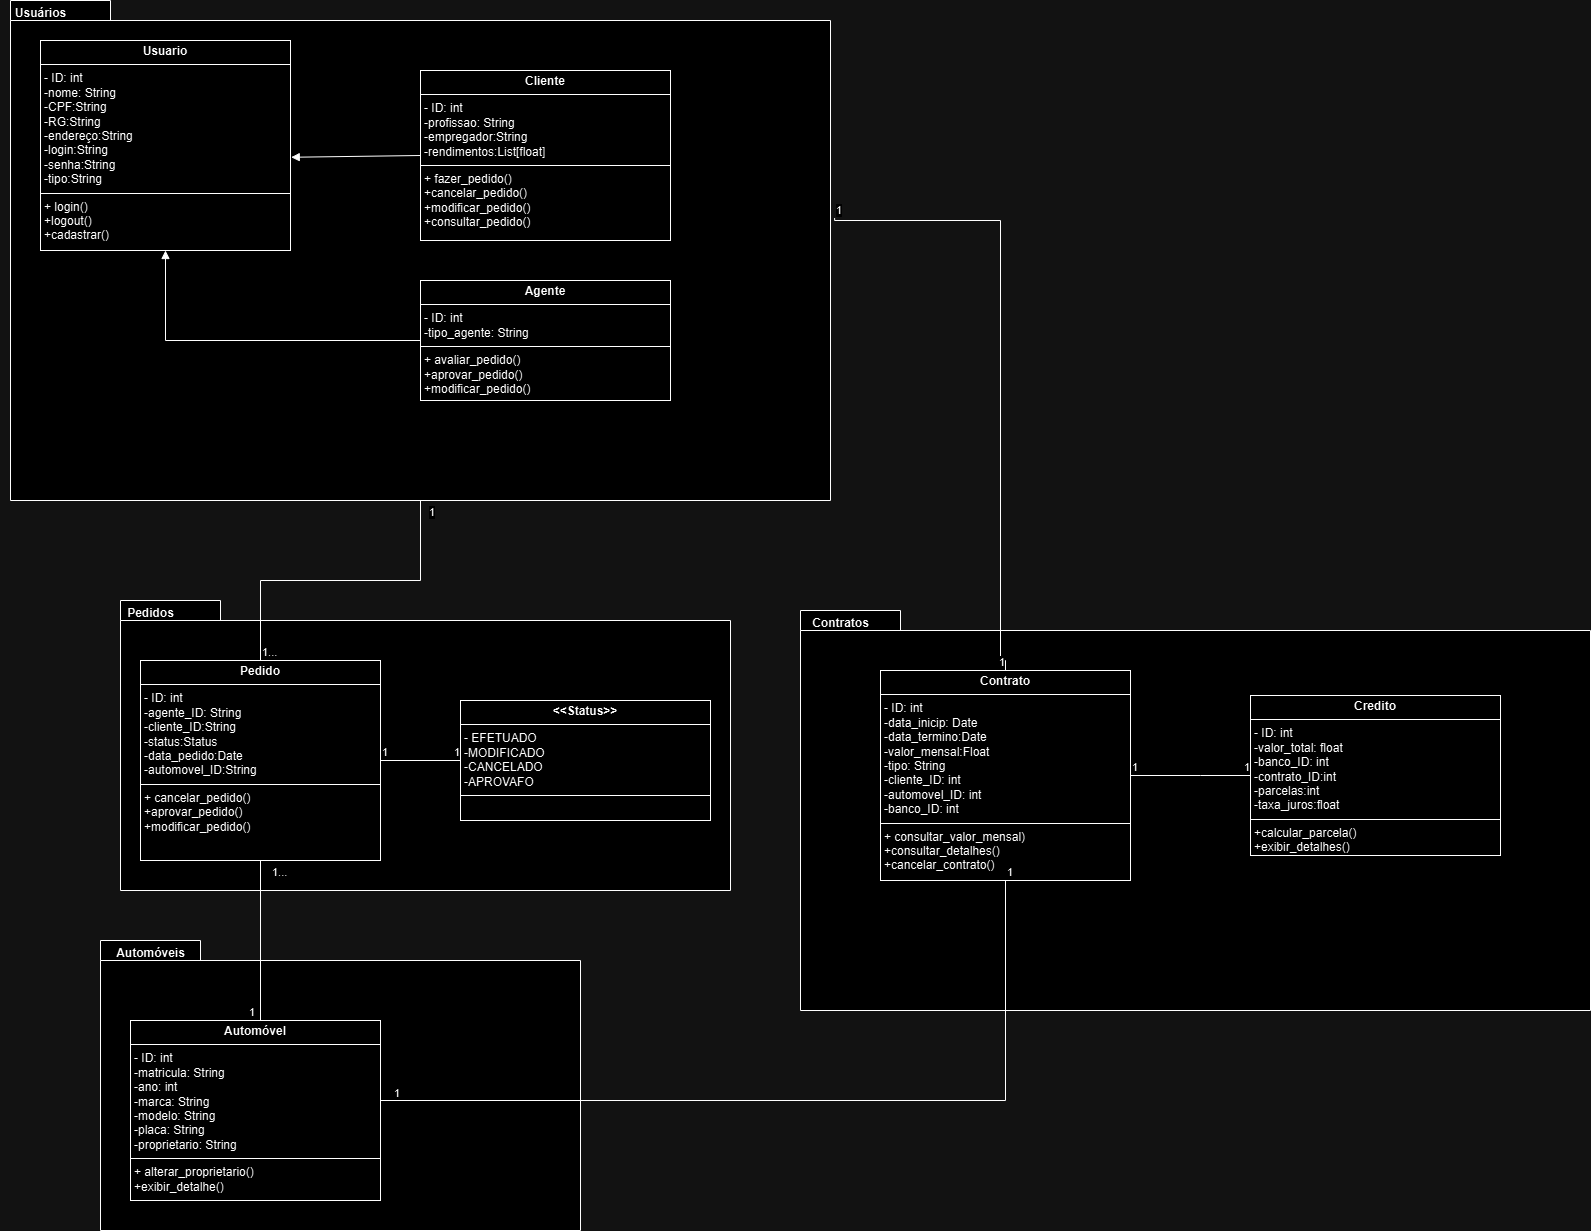

The diagram above was exported from draw.io. Its source (the exported page's mxGraphModel, read from the mxfile embedded in the PNG):
<mxGraphModel dx="1831" dy="876" grid="1" gridSize="10" guides="1" tooltips="1" connect="1" arrows="1" fold="1" page="1" pageScale="1" pageWidth="827" pageHeight="1169" math="0" shadow="0">
  <root>
    <mxCell id="0" />
    <mxCell id="1" parent="0" />
    <mxCell id="idHjYuu3wXib9-mEvVOk-1" value="" style="shape=folder;fontStyle=1;spacingTop=10;tabWidth=100;tabHeight=20;tabPosition=left;html=1;whiteSpace=wrap;" vertex="1" parent="1">
      <mxGeometry x="130" y="90" width="820" height="500" as="geometry" />
    </mxCell>
    <mxCell id="idHjYuu3wXib9-mEvVOk-2" value="Usuários" style="text;align=center;fontStyle=1;verticalAlign=middle;spacingLeft=3;spacingRight=3;strokeColor=none;rotatable=0;points=[[0,0.5],[1,0.5]];portConstraint=eastwest;html=1;" vertex="1" parent="1">
      <mxGeometry x="120" y="90" width="80" height="26" as="geometry" />
    </mxCell>
    <mxCell id="idHjYuu3wXib9-mEvVOk-3" value="&lt;p style=&quot;margin:0px;margin-top:4px;text-align:center;&quot;&gt;&lt;b&gt;Usuario&lt;/b&gt;&lt;/p&gt;&lt;hr size=&quot;1&quot; style=&quot;border-style:solid;&quot;&gt;&lt;p style=&quot;margin:0px;margin-left:4px;&quot;&gt;- ID: int&lt;/p&gt;&lt;p style=&quot;margin:0px;margin-left:4px;&quot;&gt;-nome: String&lt;/p&gt;&lt;p style=&quot;margin:0px;margin-left:4px;&quot;&gt;-CPF:&lt;span style=&quot;background-color: initial;&quot;&gt;String&lt;/span&gt;&lt;/p&gt;&lt;p style=&quot;margin:0px;margin-left:4px;&quot;&gt;-RG:&lt;span style=&quot;background-color: initial;&quot;&gt;String&lt;/span&gt;&lt;/p&gt;&lt;p style=&quot;margin:0px;margin-left:4px;&quot;&gt;-endereço:&lt;span style=&quot;background-color: initial;&quot;&gt;String&lt;/span&gt;&lt;/p&gt;&lt;p style=&quot;margin:0px;margin-left:4px;&quot;&gt;-login:&lt;span style=&quot;background-color: initial;&quot;&gt;String&lt;/span&gt;&lt;/p&gt;&lt;p style=&quot;margin:0px;margin-left:4px;&quot;&gt;-senha:&lt;span style=&quot;background-color: initial;&quot;&gt;String&lt;/span&gt;&lt;/p&gt;&lt;p style=&quot;margin:0px;margin-left:4px;&quot;&gt;-tipo:&lt;span style=&quot;background-color: initial;&quot;&gt;String&lt;/span&gt;&lt;/p&gt;&lt;hr size=&quot;1&quot; style=&quot;border-style:solid;&quot;&gt;&lt;p style=&quot;margin:0px;margin-left:4px;&quot;&gt;+ login()&lt;/p&gt;&lt;p style=&quot;margin:0px;margin-left:4px;&quot;&gt;+logout()&lt;/p&gt;&lt;p style=&quot;margin:0px;margin-left:4px;&quot;&gt;+cadastrar()&lt;br&gt;&lt;/p&gt;" style="verticalAlign=top;align=left;overflow=fill;html=1;whiteSpace=wrap;" vertex="1" parent="1">
      <mxGeometry x="160" y="130" width="250" height="210" as="geometry" />
    </mxCell>
    <mxCell id="idHjYuu3wXib9-mEvVOk-8" value="" style="shape=folder;fontStyle=1;spacingTop=10;tabWidth=100;tabHeight=20;tabPosition=left;html=1;whiteSpace=wrap;" vertex="1" parent="1">
      <mxGeometry x="920" y="700" width="790" height="400" as="geometry" />
    </mxCell>
    <mxCell id="idHjYuu3wXib9-mEvVOk-9" value="" style="shape=folder;fontStyle=1;spacingTop=10;tabWidth=100;tabHeight=20;tabPosition=left;html=1;whiteSpace=wrap;" vertex="1" parent="1">
      <mxGeometry x="240" y="690" width="610" height="290" as="geometry" />
    </mxCell>
    <mxCell id="idHjYuu3wXib9-mEvVOk-12" value="&lt;p style=&quot;margin:0px;margin-top:4px;text-align:center;&quot;&gt;&lt;b&gt;Cliente&lt;/b&gt;&lt;/p&gt;&lt;hr size=&quot;1&quot; style=&quot;border-style:solid;&quot;&gt;&lt;p style=&quot;margin:0px;margin-left:4px;&quot;&gt;- ID: int&lt;/p&gt;&lt;p style=&quot;margin:0px;margin-left:4px;&quot;&gt;-profissao: String&lt;/p&gt;&lt;p style=&quot;margin:0px;margin-left:4px;&quot;&gt;-empregador:&lt;span style=&quot;background-color: initial;&quot;&gt;String&lt;/span&gt;&lt;/p&gt;&lt;p style=&quot;margin:0px;margin-left:4px;&quot;&gt;-rendimentos:List[float]&lt;/p&gt;&lt;hr size=&quot;1&quot; style=&quot;border-style:solid;&quot;&gt;&lt;p style=&quot;margin:0px;margin-left:4px;&quot;&gt;+ fazer_pedido()&lt;/p&gt;&lt;p style=&quot;margin:0px;margin-left:4px;&quot;&gt;+cancelar_pedido()&lt;/p&gt;&lt;p style=&quot;margin:0px;margin-left:4px;&quot;&gt;+modificar_pedido()&lt;br&gt;&lt;/p&gt;&lt;p style=&quot;margin:0px;margin-left:4px;&quot;&gt;+consultar_pedido()&lt;/p&gt;" style="verticalAlign=top;align=left;overflow=fill;html=1;whiteSpace=wrap;" vertex="1" parent="1">
      <mxGeometry x="540" y="160" width="250" height="170" as="geometry" />
    </mxCell>
    <mxCell id="idHjYuu3wXib9-mEvVOk-13" value="&lt;p style=&quot;margin:0px;margin-top:4px;text-align:center;&quot;&gt;&lt;b&gt;Agente&lt;/b&gt;&lt;/p&gt;&lt;hr size=&quot;1&quot; style=&quot;border-style:solid;&quot;&gt;&lt;p style=&quot;margin:0px;margin-left:4px;&quot;&gt;- ID: int&lt;/p&gt;&lt;p style=&quot;margin:0px;margin-left:4px;&quot;&gt;-tipo_agente: String&lt;/p&gt;&lt;hr size=&quot;1&quot; style=&quot;border-style:solid;&quot;&gt;&lt;p style=&quot;margin:0px;margin-left:4px;&quot;&gt;+ avaliar_pedido()&lt;/p&gt;&lt;p style=&quot;margin:0px;margin-left:4px;&quot;&gt;+aprovar_pedido()&lt;/p&gt;&lt;p style=&quot;margin:0px;margin-left:4px;&quot;&gt;+modificar_pedido()&lt;br&gt;&lt;/p&gt;&lt;p style=&quot;margin:0px;margin-left:4px;&quot;&gt;&lt;br&gt;&lt;/p&gt;" style="verticalAlign=top;align=left;overflow=fill;html=1;whiteSpace=wrap;" vertex="1" parent="1">
      <mxGeometry x="540" y="370" width="250" height="120" as="geometry" />
    </mxCell>
    <mxCell id="idHjYuu3wXib9-mEvVOk-14" value="" style="html=1;verticalAlign=bottom;endArrow=block;curved=0;rounded=0;exitX=0;exitY=0.5;exitDx=0;exitDy=0;entryX=0.5;entryY=1;entryDx=0;entryDy=0;" edge="1" parent="1" source="idHjYuu3wXib9-mEvVOk-13" target="idHjYuu3wXib9-mEvVOk-3">
      <mxGeometry width="80" relative="1" as="geometry">
        <mxPoint x="400" y="410" as="sourcePoint" />
        <mxPoint x="480" y="410" as="targetPoint" />
        <Array as="points">
          <mxPoint x="285" y="430" />
        </Array>
      </mxGeometry>
    </mxCell>
    <mxCell id="idHjYuu3wXib9-mEvVOk-15" value="" style="html=1;verticalAlign=bottom;endArrow=block;curved=0;rounded=0;exitX=0;exitY=0.5;exitDx=0;exitDy=0;entryX=1.003;entryY=0.556;entryDx=0;entryDy=0;entryPerimeter=0;" edge="1" parent="1" source="idHjYuu3wXib9-mEvVOk-12" target="idHjYuu3wXib9-mEvVOk-3">
      <mxGeometry width="80" relative="1" as="geometry">
        <mxPoint x="490" y="305" as="sourcePoint" />
        <mxPoint x="360" y="110" as="targetPoint" />
      </mxGeometry>
    </mxCell>
    <mxCell id="idHjYuu3wXib9-mEvVOk-16" value="Pedidos" style="text;align=center;fontStyle=1;verticalAlign=middle;spacingLeft=3;spacingRight=3;strokeColor=none;rotatable=0;points=[[0,0.5],[1,0.5]];portConstraint=eastwest;html=1;" vertex="1" parent="1">
      <mxGeometry x="230" y="690" width="80" height="26" as="geometry" />
    </mxCell>
    <mxCell id="idHjYuu3wXib9-mEvVOk-17" value="Contratos" style="text;align=center;fontStyle=1;verticalAlign=middle;spacingLeft=3;spacingRight=3;strokeColor=none;rotatable=0;points=[[0,0.5],[1,0.5]];portConstraint=eastwest;html=1;" vertex="1" parent="1">
      <mxGeometry x="920" y="700" width="80" height="26" as="geometry" />
    </mxCell>
    <mxCell id="idHjYuu3wXib9-mEvVOk-18" value="" style="shape=folder;fontStyle=1;spacingTop=10;tabWidth=100;tabHeight=20;tabPosition=left;html=1;whiteSpace=wrap;" vertex="1" parent="1">
      <mxGeometry x="220" y="1030" width="480" height="290" as="geometry" />
    </mxCell>
    <mxCell id="idHjYuu3wXib9-mEvVOk-19" value="Automóveis" style="text;align=center;fontStyle=1;verticalAlign=middle;spacingLeft=3;spacingRight=3;strokeColor=none;rotatable=0;points=[[0,0.5],[1,0.5]];portConstraint=eastwest;html=1;" vertex="1" parent="1">
      <mxGeometry x="230" y="1030" width="80" height="26" as="geometry" />
    </mxCell>
    <mxCell id="idHjYuu3wXib9-mEvVOk-20" value="&lt;p style=&quot;margin:0px;margin-top:4px;text-align:center;&quot;&gt;&lt;b&gt;Pedido&lt;/b&gt;&lt;/p&gt;&lt;hr size=&quot;1&quot; style=&quot;border-style:solid;&quot;&gt;&lt;p style=&quot;margin:0px;margin-left:4px;&quot;&gt;- ID: int&lt;/p&gt;&lt;p style=&quot;margin:0px;margin-left:4px;&quot;&gt;-agente_ID: String&lt;/p&gt;&lt;p style=&quot;margin:0px;margin-left:4px;&quot;&gt;-cliente_ID:String&lt;/p&gt;&lt;p style=&quot;margin:0px;margin-left:4px;&quot;&gt;-status:Status&lt;/p&gt;&lt;p style=&quot;margin:0px;margin-left:4px;&quot;&gt;-data_pedido:Date&lt;/p&gt;&lt;p style=&quot;margin:0px;margin-left:4px;&quot;&gt;-automovel_ID:String&lt;/p&gt;&lt;hr size=&quot;1&quot; style=&quot;border-style:solid;&quot;&gt;&lt;p style=&quot;margin:0px;margin-left:4px;&quot;&gt;+ cancelar_pedido()&lt;/p&gt;&lt;p style=&quot;margin:0px;margin-left:4px;&quot;&gt;+aprovar_pedido()&lt;/p&gt;&lt;p style=&quot;margin:0px;margin-left:4px;&quot;&gt;+modificar_pedido()&lt;br&gt;&lt;/p&gt;&lt;p style=&quot;margin:0px;margin-left:4px;&quot;&gt;&lt;br&gt;&lt;/p&gt;" style="verticalAlign=top;align=left;overflow=fill;html=1;whiteSpace=wrap;" vertex="1" parent="1">
      <mxGeometry x="260" y="750" width="240" height="200" as="geometry" />
    </mxCell>
    <mxCell id="idHjYuu3wXib9-mEvVOk-21" value="&lt;p style=&quot;margin:0px;margin-top:4px;text-align:center;&quot;&gt;&lt;b&gt;&amp;lt;&amp;lt;Status&amp;gt;&amp;gt;&lt;/b&gt;&lt;/p&gt;&lt;hr size=&quot;1&quot; style=&quot;border-style:solid;&quot;&gt;&lt;p style=&quot;margin:0px;margin-left:4px;&quot;&gt;- EFETUADO&lt;/p&gt;&lt;p style=&quot;margin:0px;margin-left:4px;&quot;&gt;&lt;span style=&quot;background-color: initial;&quot;&gt;-MODIFICADO&lt;/span&gt;&lt;/p&gt;&lt;p style=&quot;margin:0px;margin-left:4px;&quot;&gt;-CANCELADO&lt;/p&gt;&lt;p style=&quot;margin:0px;margin-left:4px;&quot;&gt;-APROVAFO&lt;/p&gt;&lt;hr size=&quot;1&quot; style=&quot;border-style:solid;&quot;&gt;&lt;p style=&quot;margin:0px;margin-left:4px;&quot;&gt;&lt;br&gt;&lt;/p&gt;" style="verticalAlign=top;align=left;overflow=fill;html=1;whiteSpace=wrap;" vertex="1" parent="1">
      <mxGeometry x="580" y="790" width="250" height="120" as="geometry" />
    </mxCell>
    <mxCell id="idHjYuu3wXib9-mEvVOk-22" value="&lt;p style=&quot;margin:0px;margin-top:4px;text-align:center;&quot;&gt;&lt;b&gt;Contrato&lt;/b&gt;&lt;/p&gt;&lt;hr size=&quot;1&quot; style=&quot;border-style:solid;&quot;&gt;&lt;p style=&quot;margin:0px;margin-left:4px;&quot;&gt;- ID: int&lt;/p&gt;&lt;p style=&quot;margin:0px;margin-left:4px;&quot;&gt;-data_inicip: Date&lt;/p&gt;&lt;p style=&quot;margin:0px;margin-left:4px;&quot;&gt;-data_termino:Date&lt;/p&gt;&lt;p style=&quot;margin:0px;margin-left:4px;&quot;&gt;-valor_mensal:Float&lt;/p&gt;&lt;p style=&quot;margin:0px;margin-left:4px;&quot;&gt;-tipo&lt;span style=&quot;background-color: initial;&quot;&gt;: String&lt;/span&gt;&lt;/p&gt;&lt;p style=&quot;margin:0px;margin-left:4px;&quot;&gt;-cliente_ID&lt;span style=&quot;background-color: initial;&quot;&gt;: int&lt;/span&gt;&lt;/p&gt;&lt;p style=&quot;margin:0px;margin-left:4px;&quot;&gt;-automovel_ID&lt;span style=&quot;background-color: initial;&quot;&gt;: int&lt;/span&gt;&lt;/p&gt;&lt;p style=&quot;margin:0px;margin-left:4px;&quot;&gt;-banco_ID&lt;span style=&quot;background-color: initial;&quot;&gt;: int&lt;/span&gt;&lt;/p&gt;&lt;hr size=&quot;1&quot; style=&quot;border-style:solid;&quot;&gt;&lt;p style=&quot;margin:0px;margin-left:4px;&quot;&gt;+ consultar_valor_mensal)&lt;/p&gt;&lt;p style=&quot;margin:0px;margin-left:4px;&quot;&gt;+consultar_detalhes()&lt;/p&gt;&lt;p style=&quot;margin:0px;margin-left:4px;&quot;&gt;+cancelar_contrato()&lt;br&gt;&lt;/p&gt;&lt;p style=&quot;margin:0px;margin-left:4px;&quot;&gt;&lt;br&gt;&lt;/p&gt;" style="verticalAlign=top;align=left;overflow=fill;html=1;whiteSpace=wrap;" vertex="1" parent="1">
      <mxGeometry x="1000" y="760" width="250" height="210" as="geometry" />
    </mxCell>
    <mxCell id="idHjYuu3wXib9-mEvVOk-23" value="&lt;p style=&quot;margin:0px;margin-top:4px;text-align:center;&quot;&gt;&lt;b&gt;Credito&lt;/b&gt;&lt;/p&gt;&lt;hr size=&quot;1&quot; style=&quot;border-style:solid;&quot;&gt;&lt;p style=&quot;margin:0px;margin-left:4px;&quot;&gt;- ID: int&lt;/p&gt;&lt;p style=&quot;margin:0px;margin-left:4px;&quot;&gt;-valor_total: float&lt;/p&gt;&lt;p style=&quot;margin:0px;margin-left:4px;&quot;&gt;-&lt;span style=&quot;background-color: initial;&quot;&gt;banco_ID&lt;/span&gt;&lt;span style=&quot;background-color: initial;&quot;&gt;: int&lt;/span&gt;&lt;/p&gt;&lt;p style=&quot;margin:0px;margin-left:4px;&quot;&gt;-contrato_ID:int&lt;/p&gt;&lt;p style=&quot;margin:0px;margin-left:4px;&quot;&gt;-parcelas:int&lt;/p&gt;&lt;p style=&quot;margin:0px;margin-left:4px;&quot;&gt;-taxa_juros:float&lt;/p&gt;&lt;hr size=&quot;1&quot; style=&quot;border-style:solid;&quot;&gt;&lt;p style=&quot;margin:0px;margin-left:4px;&quot;&gt;+calcular_parcela()&lt;/p&gt;&lt;p style=&quot;margin:0px;margin-left:4px;&quot;&gt;+exibir_detalhes()&lt;/p&gt;&lt;p style=&quot;margin:0px;margin-left:4px;&quot;&gt;&lt;br&gt;&lt;/p&gt;" style="verticalAlign=top;align=left;overflow=fill;html=1;whiteSpace=wrap;" vertex="1" parent="1">
      <mxGeometry x="1370" y="785" width="250" height="160" as="geometry" />
    </mxCell>
    <mxCell id="idHjYuu3wXib9-mEvVOk-24" value="&lt;p style=&quot;margin:0px;margin-top:4px;text-align:center;&quot;&gt;&lt;b&gt;Automóvel&lt;/b&gt;&lt;/p&gt;&lt;hr size=&quot;1&quot; style=&quot;border-style:solid;&quot;&gt;&lt;p style=&quot;margin:0px;margin-left:4px;&quot;&gt;- ID: int&lt;/p&gt;&lt;p style=&quot;margin:0px;margin-left:4px;&quot;&gt;-matricula: String&lt;/p&gt;&lt;p style=&quot;margin:0px;margin-left:4px;&quot;&gt;-ano&lt;span style=&quot;background-color: initial;&quot;&gt;: int&lt;/span&gt;&lt;/p&gt;&lt;p style=&quot;margin:0px;margin-left:4px;&quot;&gt;-marca&lt;span style=&quot;background-color: initial;&quot;&gt;: String&lt;/span&gt;&lt;/p&gt;&lt;p style=&quot;margin:0px;margin-left:4px;&quot;&gt;-modelo&lt;span style=&quot;background-color: initial;&quot;&gt;: String&lt;/span&gt;&lt;/p&gt;&lt;p style=&quot;margin:0px;margin-left:4px;&quot;&gt;-placa&lt;span style=&quot;background-color: initial;&quot;&gt;: String&lt;/span&gt;&lt;/p&gt;&lt;p style=&quot;margin:0px;margin-left:4px;&quot;&gt;-proprietario&lt;span style=&quot;background-color: initial;&quot;&gt;: String&lt;/span&gt;&lt;/p&gt;&lt;hr size=&quot;1&quot; style=&quot;border-style:solid;&quot;&gt;&lt;p style=&quot;margin:0px;margin-left:4px;&quot;&gt;+ alterar_proprietario()&lt;/p&gt;&lt;p style=&quot;margin:0px;margin-left:4px;&quot;&gt;+exibir_detalhe()&lt;/p&gt;&lt;p style=&quot;margin:0px;margin-left:4px;&quot;&gt;&lt;br&gt;&lt;/p&gt;" style="verticalAlign=top;align=left;overflow=fill;html=1;whiteSpace=wrap;" vertex="1" parent="1">
      <mxGeometry x="250" y="1110" width="250" height="180" as="geometry" />
    </mxCell>
    <mxCell id="idHjYuu3wXib9-mEvVOk-35" value="" style="endArrow=none;html=1;edgeStyle=orthogonalEdgeStyle;rounded=0;entryX=0;entryY=0.5;entryDx=0;entryDy=0;exitX=1;exitY=0.5;exitDx=0;exitDy=0;" edge="1" parent="1" source="idHjYuu3wXib9-mEvVOk-20" target="idHjYuu3wXib9-mEvVOk-21">
      <mxGeometry relative="1" as="geometry">
        <mxPoint x="230" y="840" as="sourcePoint" />
        <mxPoint x="390" y="840" as="targetPoint" />
      </mxGeometry>
    </mxCell>
    <mxCell id="idHjYuu3wXib9-mEvVOk-36" value="1" style="edgeLabel;resizable=0;html=1;align=left;verticalAlign=bottom;" connectable="0" vertex="1" parent="idHjYuu3wXib9-mEvVOk-35">
      <mxGeometry x="-1" relative="1" as="geometry" />
    </mxCell>
    <mxCell id="idHjYuu3wXib9-mEvVOk-37" value="1" style="edgeLabel;resizable=0;html=1;align=right;verticalAlign=bottom;" connectable="0" vertex="1" parent="idHjYuu3wXib9-mEvVOk-35">
      <mxGeometry x="1" relative="1" as="geometry" />
    </mxCell>
    <mxCell id="idHjYuu3wXib9-mEvVOk-40" value="" style="endArrow=none;html=1;edgeStyle=orthogonalEdgeStyle;rounded=0;entryX=0.5;entryY=1;entryDx=0;entryDy=0;exitX=0.5;exitY=0;exitDx=0;exitDy=0;entryPerimeter=0;" edge="1" parent="1" source="idHjYuu3wXib9-mEvVOk-20" target="idHjYuu3wXib9-mEvVOk-1">
      <mxGeometry relative="1" as="geometry">
        <mxPoint x="450" y="550" as="sourcePoint" />
        <mxPoint x="520" y="510" as="targetPoint" />
      </mxGeometry>
    </mxCell>
    <mxCell id="idHjYuu3wXib9-mEvVOk-41" value="1..." style="edgeLabel;resizable=0;html=1;align=left;verticalAlign=bottom;" connectable="0" vertex="1" parent="idHjYuu3wXib9-mEvVOk-40">
      <mxGeometry x="-1" relative="1" as="geometry" />
    </mxCell>
    <mxCell id="idHjYuu3wXib9-mEvVOk-42" value="1" style="edgeLabel;resizable=0;html=1;align=right;verticalAlign=bottom;" connectable="0" vertex="1" parent="idHjYuu3wXib9-mEvVOk-40">
      <mxGeometry x="1" relative="1" as="geometry">
        <mxPoint x="15" y="20" as="offset" />
      </mxGeometry>
    </mxCell>
    <mxCell id="idHjYuu3wXib9-mEvVOk-52" value="" style="endArrow=none;html=1;edgeStyle=orthogonalEdgeStyle;rounded=0;entryX=0;entryY=0.5;entryDx=0;entryDy=0;exitX=1;exitY=0.5;exitDx=0;exitDy=0;" edge="1" parent="1" source="idHjYuu3wXib9-mEvVOk-22" target="idHjYuu3wXib9-mEvVOk-23">
      <mxGeometry relative="1" as="geometry">
        <mxPoint x="1260" y="939.94" as="sourcePoint" />
        <mxPoint x="1340" y="939.94" as="targetPoint" />
        <Array as="points">
          <mxPoint x="1320" y="865" />
        </Array>
      </mxGeometry>
    </mxCell>
    <mxCell id="idHjYuu3wXib9-mEvVOk-53" value="1" style="edgeLabel;resizable=0;html=1;align=left;verticalAlign=bottom;" connectable="0" vertex="1" parent="idHjYuu3wXib9-mEvVOk-52">
      <mxGeometry x="-1" relative="1" as="geometry" />
    </mxCell>
    <mxCell id="idHjYuu3wXib9-mEvVOk-54" value="1" style="edgeLabel;resizable=0;html=1;align=right;verticalAlign=bottom;" connectable="0" vertex="1" parent="idHjYuu3wXib9-mEvVOk-52">
      <mxGeometry x="1" relative="1" as="geometry" />
    </mxCell>
    <mxCell id="idHjYuu3wXib9-mEvVOk-56" value="" style="endArrow=none;html=1;edgeStyle=orthogonalEdgeStyle;rounded=0;entryX=0.5;entryY=0;entryDx=0;entryDy=0;exitX=1.005;exitY=0.435;exitDx=0;exitDy=0;exitPerimeter=0;" edge="1" parent="1" source="idHjYuu3wXib9-mEvVOk-1" target="idHjYuu3wXib9-mEvVOk-22">
      <mxGeometry relative="1" as="geometry">
        <mxPoint x="1030" y="370" as="sourcePoint" />
        <mxPoint x="1110" y="370" as="targetPoint" />
        <Array as="points">
          <mxPoint x="954" y="310" />
          <mxPoint x="1120" y="310" />
          <mxPoint x="1120" y="750" />
          <mxPoint x="1125" y="750" />
        </Array>
      </mxGeometry>
    </mxCell>
    <mxCell id="idHjYuu3wXib9-mEvVOk-57" value="1" style="edgeLabel;resizable=0;html=1;align=left;verticalAlign=bottom;" connectable="0" vertex="1" parent="idHjYuu3wXib9-mEvVOk-56">
      <mxGeometry x="-1" relative="1" as="geometry" />
    </mxCell>
    <mxCell id="idHjYuu3wXib9-mEvVOk-58" value="1" style="edgeLabel;resizable=0;html=1;align=right;verticalAlign=bottom;" connectable="0" vertex="1" parent="idHjYuu3wXib9-mEvVOk-56">
      <mxGeometry x="1" relative="1" as="geometry" />
    </mxCell>
    <mxCell id="idHjYuu3wXib9-mEvVOk-59" value="" style="endArrow=none;html=1;edgeStyle=orthogonalEdgeStyle;rounded=0;exitX=0.5;exitY=1;exitDx=0;exitDy=0;" edge="1" parent="1" source="idHjYuu3wXib9-mEvVOk-20">
      <mxGeometry relative="1" as="geometry">
        <mxPoint x="400" y="1000" as="sourcePoint" />
        <mxPoint x="375" y="1110" as="targetPoint" />
        <Array as="points">
          <mxPoint x="380" y="1110" />
        </Array>
      </mxGeometry>
    </mxCell>
    <mxCell id="idHjYuu3wXib9-mEvVOk-60" value="1..." style="edgeLabel;resizable=0;html=1;align=left;verticalAlign=bottom;" connectable="0" vertex="1" parent="idHjYuu3wXib9-mEvVOk-59">
      <mxGeometry x="-1" relative="1" as="geometry">
        <mxPoint x="10" y="20" as="offset" />
      </mxGeometry>
    </mxCell>
    <mxCell id="idHjYuu3wXib9-mEvVOk-61" value="1" style="edgeLabel;resizable=0;html=1;align=right;verticalAlign=bottom;" connectable="0" vertex="1" parent="idHjYuu3wXib9-mEvVOk-59">
      <mxGeometry x="1" relative="1" as="geometry" />
    </mxCell>
    <mxCell id="idHjYuu3wXib9-mEvVOk-62" value="" style="endArrow=none;html=1;edgeStyle=orthogonalEdgeStyle;rounded=0;exitX=0.5;exitY=1;exitDx=0;exitDy=0;entryX=1;entryY=0.5;entryDx=0;entryDy=0;" edge="1" parent="1" source="idHjYuu3wXib9-mEvVOk-22" target="idHjYuu3wXib9-mEvVOk-24">
      <mxGeometry relative="1" as="geometry">
        <mxPoint x="745" y="1030" as="sourcePoint" />
        <mxPoint x="740" y="1190" as="targetPoint" />
        <Array as="points">
          <mxPoint x="1125" y="1190" />
          <mxPoint x="500" y="1190" />
        </Array>
      </mxGeometry>
    </mxCell>
    <mxCell id="idHjYuu3wXib9-mEvVOk-63" value="1" style="edgeLabel;resizable=0;html=1;align=left;verticalAlign=bottom;" connectable="0" vertex="1" parent="idHjYuu3wXib9-mEvVOk-62">
      <mxGeometry x="-1" relative="1" as="geometry" />
    </mxCell>
    <mxCell id="idHjYuu3wXib9-mEvVOk-64" value="1" style="edgeLabel;resizable=0;html=1;align=right;verticalAlign=bottom;" connectable="0" vertex="1" parent="idHjYuu3wXib9-mEvVOk-62">
      <mxGeometry x="1" relative="1" as="geometry">
        <mxPoint x="20" y="-9" as="offset" />
      </mxGeometry>
    </mxCell>
  </root>
</mxGraphModel>